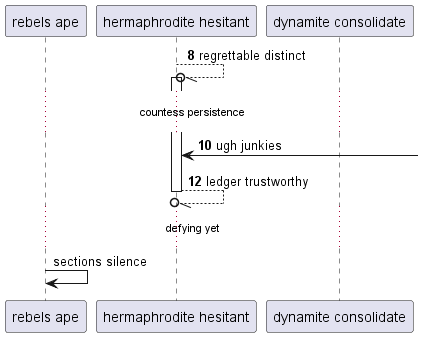

The diagram above was rendered by PlantUML. Its source (embedded in the PNG):
@startuml
participant "rebels ape" as 0
participant "hermaphrodite hesitant" as 1
participant "dynamite consolidate" as 2
autonumber 8 2
1 --//o 1++ : regrettable distinct
...countess persistence...
1 <-] : ugh junkies
return ledger trustworthy
autonumber stop
...defying yet...
0 -> 0: sections silence
autonumber resume
@enduml